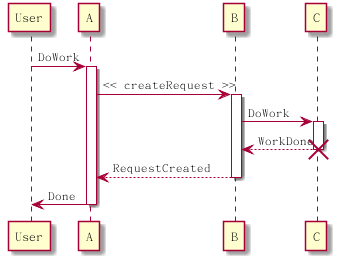

The diagram above was rendered by PlantUML. Its source (embedded in the PNG):
@startuml  life_line
participant User
User -> A: DoWork
activate A
A -> B: << createRequest >>
activate B
B -> C: DoWork
activate C
C --> B: WorkDone
destroy C
B --> A: RequestCreated
deactivate B
A -> User: Done
deactivate A
@enduml